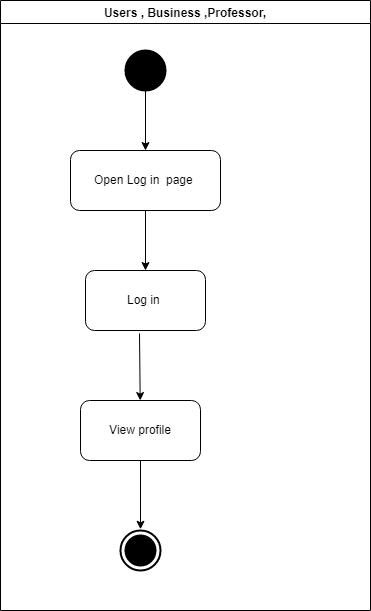

The diagram above was exported from draw.io. Its source (the exported page's mxGraphModel, read from the mxfile embedded in the PNG):
<mxGraphModel dx="1102" dy="1682" grid="1" gridSize="10" guides="1" tooltips="1" connect="1" arrows="1" fold="1" page="1" pageScale="1" pageWidth="850" pageHeight="1100" math="0" shadow="0">
  <root>
    <mxCell id="0" />
    <mxCell id="1" parent="0" />
    <mxCell id="phP2ZqPT7CFTucJ34BZu-18" value="Users , Business ,Professor," style="swimlane;" vertex="1" parent="1">
      <mxGeometry x="200" y="-210" width="370" height="610" as="geometry" />
    </mxCell>
    <mxCell id="phP2ZqPT7CFTucJ34BZu-14" value="Open Log in&amp;nbsp; page&amp;nbsp;" style="rounded=1;whiteSpace=wrap;html=1;" vertex="1" parent="phP2ZqPT7CFTucJ34BZu-18">
      <mxGeometry x="70" y="150" width="150" height="60" as="geometry" />
    </mxCell>
    <mxCell id="phP2ZqPT7CFTucJ34BZu-15" value="" style="endArrow=classic;html=1;rounded=0;exitX=0.5;exitY=1;exitDx=0;exitDy=0;entryX=0.5;entryY=0;entryDx=0;entryDy=0;" edge="1" parent="phP2ZqPT7CFTucJ34BZu-18" source="phP2ZqPT7CFTucJ34BZu-14">
      <mxGeometry width="50" height="50" relative="1" as="geometry">
        <mxPoint x="330" y="240" as="sourcePoint" />
        <mxPoint x="145" y="270" as="targetPoint" />
      </mxGeometry>
    </mxCell>
    <mxCell id="phP2ZqPT7CFTucJ34BZu-12" value="" style="shape=ellipse;html=1;fillColor=#000000;strokeWidth=2;verticalLabelPosition=bottom;verticalAlignment=top;perimeter=ellipsePerimeter;" vertex="1" parent="phP2ZqPT7CFTucJ34BZu-18">
      <mxGeometry x="125" y="50" width="40" height="40" as="geometry" />
    </mxCell>
    <mxCell id="phP2ZqPT7CFTucJ34BZu-13" value="" style="endArrow=classic;html=1;rounded=0;exitX=0.5;exitY=1;exitDx=0;exitDy=0;" edge="1" parent="phP2ZqPT7CFTucJ34BZu-18" source="phP2ZqPT7CFTucJ34BZu-12">
      <mxGeometry width="50" height="50" relative="1" as="geometry">
        <mxPoint x="330" y="250" as="sourcePoint" />
        <mxPoint x="145" y="150" as="targetPoint" />
      </mxGeometry>
    </mxCell>
    <mxCell id="phP2ZqPT7CFTucJ34BZu-74" value="" style="html=1;shape=mxgraph.sysml.actFinal;strokeWidth=2;verticalLabelPosition=bottom;verticalAlignment=top;" vertex="1" parent="phP2ZqPT7CFTucJ34BZu-18">
      <mxGeometry x="120" y="530" width="40" height="40" as="geometry" />
    </mxCell>
    <mxCell id="phP2ZqPT7CFTucJ34BZu-77" value="" style="endArrow=classic;html=1;rounded=0;exitX=0.5;exitY=0;exitDx=0;exitDy=0;exitPerimeter=0;entryX=0.5;entryY=0;entryDx=0;entryDy=0;entryPerimeter=0;" edge="1" parent="phP2ZqPT7CFTucJ34BZu-18" source="phP2ZqPT7CFTucJ34BZu-74" target="phP2ZqPT7CFTucJ34BZu-74">
      <mxGeometry width="50" height="50" relative="1" as="geometry">
        <mxPoint x="150" y="320" as="sourcePoint" />
        <mxPoint x="200" y="270" as="targetPoint" />
      </mxGeometry>
    </mxCell>
    <mxCell id="phP2ZqPT7CFTucJ34BZu-93" value="Log in&amp;nbsp;" style="rounded=1;whiteSpace=wrap;html=1;" vertex="1" parent="phP2ZqPT7CFTucJ34BZu-18">
      <mxGeometry x="85" y="270" width="120" height="60" as="geometry" />
    </mxCell>
    <mxCell id="phP2ZqPT7CFTucJ34BZu-94" value="View profile" style="rounded=1;whiteSpace=wrap;html=1;" vertex="1" parent="phP2ZqPT7CFTucJ34BZu-18">
      <mxGeometry x="80" y="400" width="120" height="60" as="geometry" />
    </mxCell>
    <mxCell id="phP2ZqPT7CFTucJ34BZu-95" value="" style="endArrow=classic;html=1;rounded=0;exitX=0.45;exitY=1.05;exitDx=0;exitDy=0;exitPerimeter=0;" edge="1" parent="phP2ZqPT7CFTucJ34BZu-18" source="phP2ZqPT7CFTucJ34BZu-93" target="phP2ZqPT7CFTucJ34BZu-94">
      <mxGeometry width="50" height="50" relative="1" as="geometry">
        <mxPoint x="190" y="310" as="sourcePoint" />
        <mxPoint x="240" y="260" as="targetPoint" />
      </mxGeometry>
    </mxCell>
    <mxCell id="phP2ZqPT7CFTucJ34BZu-106" value="" style="endArrow=classic;html=1;rounded=0;exitX=0.5;exitY=1;exitDx=0;exitDy=0;" edge="1" parent="phP2ZqPT7CFTucJ34BZu-18" source="phP2ZqPT7CFTucJ34BZu-94">
      <mxGeometry width="50" height="50" relative="1" as="geometry">
        <mxPoint x="190" y="510" as="sourcePoint" />
        <mxPoint x="140" y="528.75" as="targetPoint" />
        <Array as="points" />
      </mxGeometry>
    </mxCell>
  </root>
</mxGraphModel>